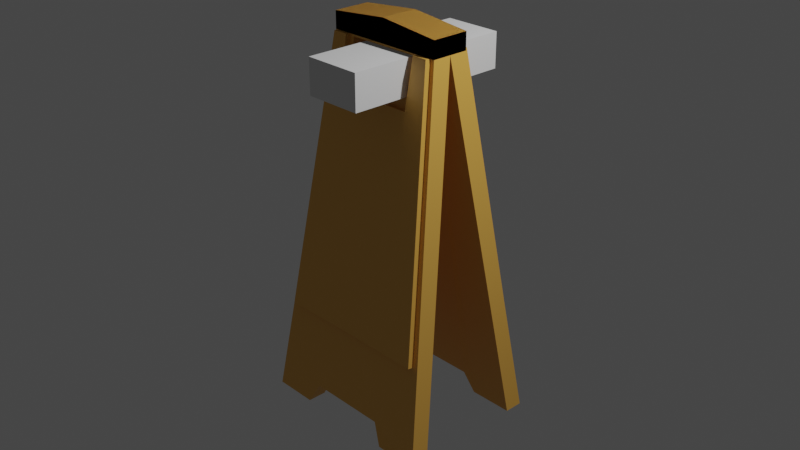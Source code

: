# Source: signboard_mirrored.blend  (saved by Blender 2.93.20; exported with 4.5.12 LTS)
import bpy
from mathutils import Matrix  # noqa: F401  (used for matrix-valued properties, if any)

bpy.ops.wm.read_factory_settings(use_empty=True)
scene = bpy.context.scene
scene.name = 'Scene'

# ---- collections
col_collection = bpy.data.collections.new('Collection'); scene.collection.children.link(col_collection)

# ---- materials (node trees are filled in below, after node groups)
mat_bodycolor = bpy.data.materials.new('BodyColor')
mat_bodycolor.use_transparent_shadow = False
mat_front = bpy.data.materials.new('Front')
mat_front.use_transparent_shadow = False

# ---- material node trees
mat_bodycolor.use_nodes = True; mat_bodycolor.node_tree.nodes.clear()
_N = mat_bodycolor.node_tree.nodes; _L = mat_bodycolor.node_tree.links
n0 = _N.new('ShaderNodeBsdfPrincipled'); n0.name = 'Principled BSDF'; n0.location = (10, 300)
n0.distribution = 'GGX'
n0.subsurface_method = 'BURLEY'
n0.inputs[0].default_value = (0.8, 0.4256, 0.07918, 1.0)
n0.inputs[3].default_value = 1.45
n0.inputs[27].default_value = (0.0, 0.0, 0.0, 1.0)
n0.inputs[28].default_value = 1.0
n1 = _N.new('ShaderNodeOutputMaterial'); n1.name = 'Material Output'; n1.location = (300, 300)
_L.new(n0.outputs[0], n1.inputs[0])
n1.is_active_output = True
mat_front.use_nodes = True; mat_front.node_tree.nodes.clear()
_N = mat_front.node_tree.nodes; _L = mat_front.node_tree.links
n0 = _N.new('ShaderNodeBsdfPrincipled'); n0.name = 'Principled BSDF'; n0.location = (10, 300)
n0.distribution = 'GGX'
n0.subsurface_method = 'BURLEY'
n0.inputs[3].default_value = 1.45
n0.inputs[27].default_value = (0.0, 0.0, 0.0, 1.0)
n0.inputs[28].default_value = 1.0
n1 = _N.new('ShaderNodeOutputMaterial'); n1.name = 'Material Output'; n1.location = (300, 300)
_L.new(n0.outputs[0], n1.inputs[0])
n1.is_active_output = True

# ---- world
world_world = bpy.data.worlds.new('World'); scene.world = world_world
world_world.use_nodes = True; world_world.node_tree.nodes.clear()
_N = world_world.node_tree.nodes; _L = world_world.node_tree.links
n0 = _N.new('ShaderNodeOutputWorld'); n0.name = 'World Output'; n0.location = (300, 300)
n1 = _N.new('ShaderNodeBackground'); n1.name = 'Background'; n1.location = (10, 300)
n1.inputs[0].default_value = (0.05088, 0.05088, 0.05088, 1.0)
_L.new(n1.outputs[0], n0.inputs[0])
n0.is_active_output = True
world_world.color = (0.05088, 0.05088, 0.05088)
world_world.use_sun_shadow = False
world_world.sun_shadow_jitter_overblur = 0.0

# ---- cameras
cam_camera = bpy.data.cameras.new('Camera')
cam_camera.clip_end = 100.0
cam_camera.ortho_scale = 7.314

# ---- lights
light_light = bpy.data.lights.new('Light', 'POINT')
light_light.transmission_factor = 0.0
light_light.energy = 1000.0
light_light.shadow_soft_size = 0.1
light_light.shadow_maximum_resolution = 0.006
light_light.use_absolute_resolution = True

# ---- meshes
me_cube_006 = bpy.data.meshes.new('Cube.006')
me_cube_006.from_pydata([(-1.0, -1.0, -1.0), (-1.0, -1.0, 1.0), (-1.0, 1.0, -1.0), (-1.0, 1.0, 1.0), (1.0, -1.0, -1.0), (1.0, -1.0, 1.0), (1.0, 1.0, -1.0), (1.0, 1.0, 1.0)], [], [(0, 1, 3, 2), (2, 3, 7, 6), (6, 7, 5, 4), (4, 5, 1, 0), (2, 6, 4, 0), (7, 3, 1, 5)])
_uv = me_cube_006.uv_layers.new(name='UVMap')
_uv.uv.foreach_set('vector', [0.375, 0.0, 0.625, 0.0, 0.625, 0.25, 0.375, 0.25, 0.375, 0.25, 0.625, 0.25, 0.625, 0.5, 0.375, 0.5, 0.375, 0.5, 0.625, 0.5, 0.625, 0.75, 0.375, 0.75, 0.375, 0.75, 0.625, 0.75, 0.625, 1.0, 0.375, 1.0, 0.125, 0.5, 0.375, 0.5, 0.375, 0.75, 0.125, 0.75, 0.625, 0.5, 0.875, 0.5, 0.875, 0.75, 0.625, 0.75])
me_cube_006.use_remesh_fix_poles = True
me_cube_006.use_remesh_preserve_attributes = False
me_cube_006.update()
me_cube_007 = bpy.data.meshes.new('Cube.007')
me_cube_007.from_pydata([(-1.0, -1.0, -1.0), (-1.0, -1.0, 1.0), (-1.0, 1.0, -1.0), (-1.0, 1.0, 1.0), (1.0, -1.0, -1.0), (1.0, -1.0, 1.0), (1.0, 1.0, -1.0), (1.0, 1.0, 1.0), (0.0, 1.0, -1.0), (0.0, 1.0, 1.726), (0.0, -1.0, -1.0), (0.0, -1.0, 1.726), (-1.0, 0.0, -1.0), (-1.0, 0.0, 1.0), (1.0, 0.0, -1.0), (1.0, 0.0, 1.0), (0.0, 0.0, 1.726), (0.0, 0.0, -1.0), (1.555, -3.943, -44.38), (1.555, -2.943, -44.38), (0.9308, 1.0, 1.0), (0.9308, -1.0, -1.0), (0.9308, 1.0, -1.0), (0.9308, -1.0, 1.0), (0.9308, 0.0, 1.0), (0.9308, 0.0, -1.0), (1.447, -3.943, -44.38), (1.447, -2.943, -44.38), (0.0, -2.717, -41.93), (0.0, -3.717, -41.93), (0.66, -3.717, -41.93), (0.8311, -3.943, -44.38), (0.8311, -2.943, -44.38), (0.66, -2.717, -41.93), (0.0, -1.283, -5.263), (0.0, -1.013, -1.198), (0.0, -0.283, -5.263), (0.0, -0.01314, -1.198), (0.6072, -1.283, -5.068), (0.6072, -1.013, -1.198), (0.6072, -0.283, -5.068), (0.6072, -0.01314, -1.198), (0.9988, -1.388, -6.715), (0.0, -1.379, -6.715), (0.6529, -1.385, -6.715), (0.6853, -1.0, -1.0), (1.312, -3.173, -33.02), (0.0, -3.126, -33.02), (0.6849, -1.29, -0.9034), (0.9304, -1.29, -0.9034), (0.9984, -1.678, -6.618), (-0.0003857, -3.416, -32.93), (-0.0003857, -1.67, -6.618), (0.6525, -1.675, -6.618), (1.312, -3.463, -32.93)], [], [(12, 13, 3, 2), (22, 20, 7, 6), (14, 15, 5, 4), (10, 11, 1, 0), (35, 10, 17, 37), (36, 28, 29, 47, 43, 34), (16, 13, 1, 11), (24, 16, 11, 23), (12, 17, 10, 0), (21, 23, 11, 10, 45), (2, 3, 9, 8), (2, 8, 17, 12), (20, 9, 16, 24), (9, 3, 13, 16), (22, 6, 14, 25), (6, 7, 15, 14), (0, 1, 13, 12), (27, 19, 18, 26), (14, 4, 18, 19), (25, 14, 19, 27), (31, 26, 46, 47, 29, 30), (4, 21, 42, 46, 26, 18), (37, 17, 25, 27, 32, 33, 28, 36, 40, 41), (27, 26, 31, 32), (8, 22, 25, 17), (7, 20, 24, 15), (4, 5, 23, 21), (15, 24, 23, 5), (8, 9, 20, 22), (31, 30, 33, 32), (28, 33, 30, 29), (40, 38, 39, 41), (36, 34, 38, 40), (37, 41, 39, 35), (48, 53, 50, 49), (43, 44, 45, 10, 35, 39, 38, 34), (44, 43, 52, 53), (45, 44, 53, 48), (51, 54, 50, 53, 52), (43, 47, 51, 52), (21, 45, 48, 49), (47, 46, 54, 51), (46, 42, 50, 54), (42, 21, 49, 50)])
_uv = me_cube_007.uv_layers.new(name='UVMap')
_uv.uv.foreach_set('vector', [0.375, 0.125, 0.625, 0.125, 0.625, 0.25, 0.375, 0.25, 0.375, 0.4913, 0.625, 0.4913, 0.625, 0.5, 0.375, 0.5, 0.375, 0.625, 0.625, 0.625, 0.625, 0.75, 0.375, 0.75, 0.375, 0.875, 0.625, 0.875, 0.625, 1.0, 0.375, 1.0, 0.25, 0.75, 0.25, 0.75, 0.25, 0.625, 0.25, 0.625, 0.25, 0.625, 0.25, 0.625, 0.25, 0.75, 0.25, 0.75, 0.25, 0.75, 0.25, 0.75, 0.75, 0.625, 0.875, 0.625, 0.875, 0.75, 0.75, 0.75, 0.6337, 0.625, 0.75, 0.625, 0.75, 0.75, 0.6337, 0.75, 0.125, 0.625, 0.25, 0.625, 0.25, 0.75, 0.125, 0.75, 0.375, 0.7587, 0.625, 0.7587, 0.625, 0.875, 0.375, 0.875, 0.375, 0.7856, 0.375, 0.25, 0.625, 0.25, 0.625, 0.375, 0.375, 0.375, 0.125, 0.5, 0.25, 0.5, 0.25, 0.625, 0.125, 0.625, 0.6337, 0.5, 0.75, 0.5, 0.75, 0.625, 0.6337, 0.625, 0.75, 0.5, 0.875, 0.5, 0.875, 0.625, 0.75, 0.625, 0.3663, 0.5, 0.375, 0.5, 0.375, 0.625, 0.3663, 0.625, 0.375, 0.5, 0.625, 0.5, 0.625, 0.625, 0.375, 0.625, 0.375, 0.0, 0.625, 0.0, 0.625, 0.125, 0.375, 0.125, 0.3663, 0.625, 0.375, 0.625, 0.375, 0.75, 0.3663, 0.75, 0.375, 0.625, 0.375, 0.75, 0.375, 0.75, 0.375, 0.625, 0.3663, 0.625, 0.375, 0.625, 0.375, 0.625, 0.3663, 0.625, 0.375, 0.8219, 0.375, 0.7587, 0.375, 0.7587, 0.375, 0.875, 0.375, 0.875, 0.375, 0.8204, 0.375, 0.75, 0.375, 0.7587, 0.375, 0.7587, 0.375, 0.7587, 0.375, 0.7587, 0.375, 0.75, 0.25, 0.625, 0.25, 0.625, 0.3663, 0.625, 0.3663, 0.625, 0.3031, 0.625, 0.3046, 0.625, 0.25, 0.625, 0.25, 0.625, 0.322, 0.625, 0.3257, 0.625, 0.3663, 0.625, 0.3663, 0.75, 0.3031, 0.75, 0.3031, 0.625, 0.25, 0.5, 0.3663, 0.5, 0.3663, 0.625, 0.25, 0.625, 0.625, 0.5, 0.6337, 0.5, 0.6337, 0.625, 0.625, 0.625, 0.375, 0.75, 0.625, 0.75, 0.625, 0.7587, 0.375, 0.7587, 0.625, 0.625, 0.6337, 0.625, 0.6337, 0.75, 0.625, 0.75, 0.375, 0.375, 0.625, 0.375, 0.625, 0.4913, 0.375, 0.4913, 0.4406, 0.7249, 0.625, 0.7192, 0.625, 0.6938, 0.4406, 0.6996, 0.7827, 0.6938, 0.625, 0.6938, 0.625, 0.7192, 0.7827, 0.7192, 0.375, 0.633, 0.375, 0.6612, 0.625, 0.6536, 0.625, 0.6254, 0.2137, 0.633, 0.2137, 0.6612, 0.375, 0.6612, 0.375, 0.633, 0.7863, 0.6254, 0.625, 0.6254, 0.625, 0.6536, 0.7863, 0.6536, 0.375, 0.7856, 0.375, 0.7965, 0.375, 0.7587, 0.375, 0.7587, 0.375, 0.875, 0.375, 0.7965, 0.375, 0.7856, 0.375, 0.875, 0.375, 0.875, 0.375, 0.7993, 0.375, 0.803, 0.375, 0.875, 0.375, 0.7965, 0.375, 0.875, 0.375, 0.875, 0.375, 0.7965, 0.375, 0.7856, 0.375, 0.7965, 0.375, 0.7965, 0.375, 0.7856, 0.375, 0.875, 0.375, 0.7587, 0.375, 0.7587, 0.375, 0.7965, 0.375, 0.875, 0.25, 0.75, 0.25, 0.75, 0.25, 0.75, 0.25, 0.75, 0.375, 0.7587, 0.375, 0.7856, 0.375, 0.7856, 0.375, 0.7587, 0.375, 0.875, 0.375, 0.7587, 0.375, 0.7587, 0.375, 0.875, 0.375, 0.7587, 0.375, 0.7587, 0.375, 0.7587, 0.375, 0.7587, 0.375, 0.7587, 0.375, 0.7587, 0.375, 0.7587, 0.375, 0.7587])
me_cube_007.materials.append(mat_bodycolor)
me_cube_007.materials.append(mat_front)
me_cube_007.use_remesh_fix_poles = True
me_cube_007.use_remesh_preserve_attributes = False
me_cube_007.use_mirror_x = True
me_cube_007.update()

# ---- objects
ob_light = bpy.data.objects.new('Light', light_light)
ob_camera = bpy.data.objects.new('Camera', cam_camera)
ob_empty = bpy.data.objects.new('Empty', None)
ob_cube = bpy.data.objects.new('Cube', me_cube_006)
ob_board = bpy.data.objects.new('Board', me_cube_007)

# ---- transforms, parenting, visibility, modifiers, constraints
ob_light.location = (4.076, 1.005, 5.904)
ob_light.rotation_euler = (0.6503, 0.05522, 1.866)
ob_light.lock_rotations_4d = False
ob_light.empty_display_type = 'ARROWS'
ob_light.color = (0.0, 0.0, 0.0, 0.0)
ob_light.lineart.crease_threshold = 0.0
ob_camera.location = (7.359, -6.926, 4.958)
ob_camera.rotation_euler = (1.109, 0.0, 0.8149)
ob_camera.lock_rotations_4d = False
ob_camera.empty_display_type = 'ARROWS'
ob_camera.color = (0.0, 0.0, 0.0, 0.0)
ob_camera.display_type = 'WIRE'
ob_camera.lineart.crease_threshold = 0.0
ob_empty.location = (0.0, 55.14, 0.0)
ob_empty.rotation_euler = (1.571, 0.0, 0.0)
ob_empty.empty_display_type = 'IMAGE'
ob_empty.empty_display_size = 5.0
ob_empty.empty_image_depth = 'FRONT'
ob_empty.use_empty_image_alpha = True
ob_empty.empty_image_side = 'FRONT'
ob_empty.color = (1.0, 1.0, 1.0, 0.1331)
ob_cube.location = (0.09172, -2.354e-07, 1.668)
ob_cube.scale = (0.3154, 0.9085, 0.1872)
ob_board.location = (0.0, 0.0, 1.966)
ob_board.scale = (0.6705, 0.2048, 0.09212)
ob_board.use_mesh_mirror_x = True
_m = ob_board.modifiers.new('Mirror', 'MIRROR')
_m.use_axis = (True, True, False)

# ---- collection membership
col_collection.objects.link(ob_light)
col_collection.objects.link(ob_camera)
col_collection.objects.link(ob_empty)
col_collection.objects.link(ob_cube)
col_collection.objects.link(ob_board)

# ---- scene / render settings (as saved in the file)
scene.camera = ob_camera
scene.frame_start = 1; scene.frame_end = 250; scene.frame_set(1)
scene.render.engine = 'BLENDER_EEVEE_NEXT'
scene.cycles.use_denoising = False
scene.cycles.samples = 128
scene.cycles.sampling_pattern = 'TABULATED_SOBOL'
scene.cycles.use_adaptive_sampling = False
scene.cycles.use_light_tree = False
scene.view_settings.view_transform = 'Filmic'
bpy.context.view_layer.update()
